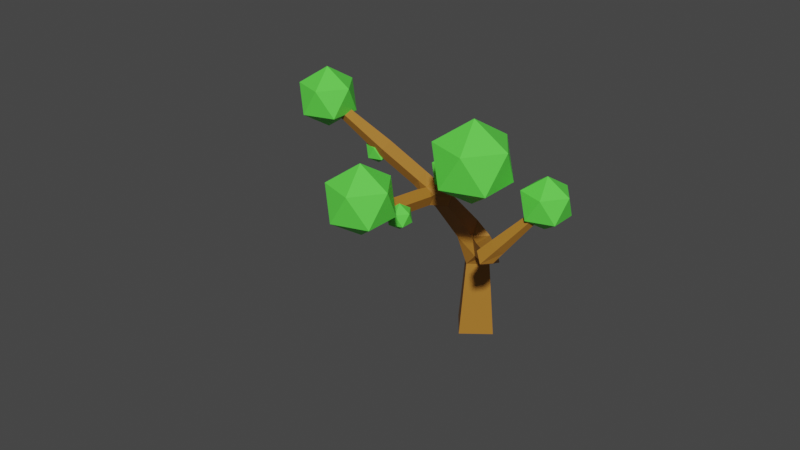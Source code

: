 # Source: Tree2.blend  (saved by Blender 3.3.6; exported with 4.5.12 LTS)
import bpy
from mathutils import Matrix  # noqa: F401  (used for matrix-valued properties, if any)

bpy.ops.wm.read_factory_settings(use_empty=True)
scene = bpy.context.scene
scene.name = 'Scene'

# ---- collections
col_collection = bpy.data.collections.new('Collection'); scene.collection.children.link(col_collection)

# ---- materials (node trees are filled in below, after node groups)
mat_material = bpy.data.materials.new('Material')
mat_material.alpha_threshold = 0.0
mat_material.use_transparent_shadow = False
mat_material.roughness = 0.5
mat_material.line_color = (0.0, 0.0, 0.0, 1.0)
mat_material_001 = bpy.data.materials.new('Material.001')
mat_material_001.use_transparent_shadow = False

# ---- material node trees
mat_material.use_nodes = True; mat_material.node_tree.nodes.clear()
_N = mat_material.node_tree.nodes; _L = mat_material.node_tree.links
n0 = _N.new('ShaderNodeOutputMaterial'); n0.name = 'Material Output'; n0.location = (300, 300)
n1 = _N.new('ShaderNodeBsdfPrincipled'); n1.name = 'Principled BSDF'; n1.location = (10, 300)
n1.distribution = 'GGX'
n1.subsurface_method = 'RANDOM_WALK_SKIN'
n1.inputs[0].default_value = (0.3988, 0.1701, 0.02157, 1.0)
n1.inputs[3].default_value = 1.45
n1.inputs[27].default_value = (0.0, 0.0, 0.0, 1.0)
n1.inputs[28].default_value = 1.0
_L.new(n1.outputs[0], n0.inputs[0])
n0.is_active_output = True
mat_material_001.use_nodes = True; mat_material_001.node_tree.nodes.clear()
_N = mat_material_001.node_tree.nodes; _L = mat_material_001.node_tree.links
n0 = _N.new('ShaderNodeBsdfPrincipled'); n0.name = 'Principled BSDF'; n0.location = (10, 300)
n0.distribution = 'GGX'
n0.subsurface_method = 'RANDOM_WALK_SKIN'
n0.inputs[0].default_value = (0.1149, 0.8, 0.06959, 1.0)
n0.inputs[3].default_value = 1.45
n0.inputs[27].default_value = (0.0, 0.0, 0.0, 1.0)
n0.inputs[28].default_value = 1.0
n1 = _N.new('ShaderNodeOutputMaterial'); n1.name = 'Material Output'; n1.location = (300, 300)
_L.new(n0.outputs[0], n1.inputs[0])
n1.is_active_output = True

# ---- world
world_world = bpy.data.worlds.new('World'); scene.world = world_world
world_world.use_nodes = True; world_world.node_tree.nodes.clear()
_N = world_world.node_tree.nodes; _L = world_world.node_tree.links
n0 = _N.new('ShaderNodeOutputWorld'); n0.name = 'World Output'; n0.location = (300, 300)
n1 = _N.new('ShaderNodeBackground'); n1.name = 'Background'; n1.location = (10, 300)
n1.inputs[0].default_value = (0.05088, 0.05088, 0.05088, 1.0)
_L.new(n1.outputs[0], n0.inputs[0])
n0.is_active_output = True
world_world.color = (0.05088, 0.05088, 0.05088)
world_world.use_sun_shadow = False
world_world.sun_shadow_jitter_overblur = 0.0

# ---- meshes
me_cube = bpy.data.meshes.new('Cube')
me_cube.from_pydata([(-0.5192, 0.06969, -0.2031), (0.1469, 0.5028, -0.2031), (0.5192, -0.06969, 0.2031), (-0.1469, -0.5028, 0.2031), (-2.982, 0.5165, 3.988), (-2.97, 0.8095, 3.981), (-2.872, 0.8123, 4.257), (-2.884, 0.5194, 4.265), (-1.881, -1.671, 5.372), (-2.023, -1.657, 5.403), (-1.996, -1.528, 5.466), (-1.854, -1.541, 5.435), (-2.031, -1.087, 4.079), (-2.317, -1.031, 4.105), (-2.261, -0.8362, 4.317), (-1.974, -0.8922, 4.291), (-0.3293, 0.4467, 5.954), (-0.3, 0.3299, 5.871), (-0.4431, 0.301, 5.861), (-0.4723, 0.4178, 5.944), (-0.3966, 1.471, 4.585), (-0.3131, 1.202, 4.505), (-0.5645, 1.093, 4.61), (-0.648, 1.363, 4.69), (-4.501, 0.7531, 4.402), (-4.483, 0.9276, 4.395), (-4.443, 0.9309, 4.566), (-4.461, 0.7563, 4.573), (0.3051, 0.285, 2.851), (0.08753, 0.09025, 2.823), (-0.0806, 0.2527, 3.0), (0.137, 0.4474, 3.028), (0.5521, -0.489, 4.177), (0.3672, -0.6984, 4.266), (0.164, -0.4947, 4.323), (0.3489, -0.2853, 4.233), (1.058, 0.4543, 5.178), (0.9969, 0.3798, 5.288), (0.8781, 0.4647, 5.28), (0.939, 0.5391, 5.17), (0.6592, -0.2797, 4.387), (0.5513, -0.4116, 4.583), (0.3408, -0.2613, 4.568), (0.4486, -0.1294, 4.372), (0.7415, -0.1282, 4.551), (0.6433, -0.2481, 4.728), (0.4517, -0.1114, 4.715), (0.5499, 0.008605, 4.537), (0.8136, 0.004677, 4.694), (0.724, -0.1049, 4.856), (0.549, 0.02, 4.844), (0.6386, 0.1296, 4.681), (0.8799, 0.1266, 4.825), (0.798, 0.02658, 4.973), (0.6382, 0.1406, 4.962), (0.7201, 0.2407, 4.814), (0.942, 0.2411, 4.948), (0.8675, 0.15, 5.083), (0.722, 0.2538, 5.073), (0.7966, 0.3449, 4.938), (1.001, 0.3499, 5.066), (0.9336, 0.2673, 5.188), (0.8017, 0.3615, 5.179), (0.8693, 0.444, 5.056), (0.3566, 0.1375, 3.106), (0.1295, -0.03849, 3.047), (-0.05016, 0.1466, 3.186), (0.1769, 0.3226, 3.245), (0.3976, 0.01073, 3.326), (0.1705, -0.1653, 3.267), (-0.009196, 0.0198, 3.407), (0.2179, 0.1958, 3.466), (0.4385, -0.116, 3.547), (0.2114, -0.292, 3.488), (0.03177, -0.107, 3.628), (0.2589, 0.06902, 3.687), (0.4795, -0.2428, 3.768), (0.2524, -0.4188, 3.709), (0.07274, -0.2338, 3.849), (0.2998, -0.05776, 3.907), (0.5205, -0.3696, 3.989), (0.2934, -0.5456, 3.93), (0.1137, -0.3605, 4.069), (0.3408, -0.1845, 4.128), (-0.1502, 0.7945, 2.111), (-0.428, 0.4998, 2.111), (-0.6466, 0.718, 2.432), (-0.355, 0.9875, 2.402), (0.007859, 0.6177, 2.367), (-0.2422, 0.3524, 2.367), (-0.4266, 0.5262, 2.629), (-0.1765, 0.7915, 2.629), (0.1517, 0.4569, 2.6), (-0.0732, 0.2184, 2.6), (-0.239, 0.3746, 2.836), (-0.01408, 0.6132, 2.836), (-3.298, 0.566, 4.074), (-3.27, 0.8328, 4.062), (-3.208, 0.8378, 4.324), (-3.236, 0.571, 4.335), (-3.536, 0.6031, 4.139), (-3.51, 0.8516, 4.128), (-3.453, 0.8562, 4.372), (-3.479, 0.6077, 4.382), (-3.751, 0.6364, 4.198), (-3.727, 0.8685, 4.187), (-3.673, 0.8728, 4.415), (-3.697, 0.6408, 4.425), (-3.951, 0.6676, 4.252), (-3.929, 0.8843, 4.243), (-3.878, 0.8883, 4.455), (-3.901, 0.6716, 4.464), (-4.142, 0.6972, 4.304), (-4.12, 0.8993, 4.295), (-4.074, 0.9031, 4.493), (-4.095, 0.7009, 4.502), (-4.325, 0.7256, 4.354), (-4.305, 0.9137, 4.346), (-4.261, 0.9172, 4.53), (-4.281, 0.7291, 4.538), (-1.847, 0.492, 3.445), (-1.876, 0.8304, 3.449), (-1.748, 0.8327, 3.712), (-1.765, 0.5466, 3.712), (-2.094, 0.533, 3.557), (-2.1, 0.8263, 3.557), (-1.972, 0.8286, 3.821), (-1.966, 0.5354, 3.821), (-2.318, 0.5289, 3.665), (-2.323, 0.8222, 3.665), (-2.195, 0.8245, 3.929), (-2.19, 0.5313, 3.929), (-2.541, 0.5248, 3.774), (-2.547, 0.8181, 3.774), (-2.419, 0.8204, 4.038), (-2.413, 0.5272, 4.038), (-2.765, 0.5207, 3.882), (-2.77, 0.814, 3.882), (-2.642, 0.8163, 4.146), (-2.637, 0.5231, 4.146), (-1.995, -1.237, 4.399), (-2.247, -1.212, 4.454), (-2.2, -0.983, 4.566), (-1.948, -1.008, 4.51), (-1.971, -1.326, 4.6), (-2.201, -1.304, 4.65), (-2.158, -1.096, 4.752), (-1.929, -1.118, 4.701), (-1.951, -1.405, 4.776), (-2.16, -1.384, 4.822), (-2.121, -1.194, 4.915), (-1.912, -1.214, 4.869), (-1.932, -1.477, 4.938), (-2.123, -1.458, 4.98), (-2.087, -1.285, 5.064), (-1.896, -1.303, 5.022), (-1.914, -1.545, 5.089), (-2.088, -1.528, 5.128), (-2.055, -1.369, 5.205), (-1.881, -1.386, 5.167), (-1.897, -1.609, 5.234), (-2.055, -1.594, 5.269), (-2.025, -1.45, 5.338), (-1.867, -1.466, 5.304), (-1.545, 0.3528, 3.44), (-1.509, 0.4596, 3.711), (-1.625, 0.117, 3.544), (-1.903, 0.2111, 3.544), (-1.867, 0.3179, 3.815), (-1.589, 0.2238, 3.815), (-1.705, -0.1188, 3.648), (-1.983, -0.02464, 3.648), (-1.947, 0.08216, 3.919), (-1.669, -0.01201, 3.919), (-1.785, -0.3546, 3.751), (-2.063, -0.2604, 3.751), (-2.027, -0.1536, 4.022), (-1.749, -0.2478, 4.022), (-1.865, -0.5904, 3.855), (-2.143, -0.4962, 3.855), (-2.107, -0.3894, 4.126), (-1.829, -0.4836, 4.126), (-1.945, -0.8261, 3.959), (-2.223, -0.732, 3.959), (-2.187, -0.6252, 4.23), (-1.909, -0.7193, 4.23), (-0.3586, 1.222, 4.957), (-0.3062, 1.012, 4.808), (-0.5627, 0.9603, 4.79), (-0.6152, 1.17, 4.939), (-0.3533, 1.081, 5.138), (-0.305, 0.8883, 5.001), (-0.541, 0.8406, 4.985), (-0.5892, 1.033, 5.122), (-0.3486, 0.9576, 5.296), (-0.3041, 0.7797, 5.17), (-0.522, 0.7357, 5.155), (-0.5665, 0.9136, 5.282), (-0.3443, 0.8443, 5.442), (-0.3032, 0.68, 5.325), (-0.5045, 0.6393, 5.312), (-0.5456, 0.8037, 5.428), (-0.3403, 0.7381, 5.579), (-0.3023, 0.5864, 5.471), (-0.4881, 0.5489, 5.458), (-0.526, 0.7006, 5.566), (-0.3365, 0.637, 5.709), (-0.3015, 0.4975, 5.61), (-0.4725, 0.463, 5.598), (-0.5074, 0.6025, 5.697), (-0.3328, 0.5402, 5.834), (-0.3008, 0.4122, 5.743), (-0.4575, 0.3806, 5.732), (-0.4895, 0.5085, 5.823), (-1.385, 0.9634, 3.551), (-1.246, 0.7049, 3.551), (-1.419, 0.6124, 3.769), (-1.557, 0.8708, 3.769), (-1.201, 1.062, 3.738), (-1.062, 0.8038, 3.738), (-1.235, 0.7112, 3.956), (-1.373, 0.9697, 3.956), (-1.016, 1.161, 3.926), (-0.8777, 0.9027, 3.926), (-1.05, 0.8101, 4.144), (-1.189, 1.069, 4.144), (-0.8321, 1.26, 4.113), (-0.6934, 1.002, 4.113), (-0.866, 0.9089, 4.332), (-1.005, 1.167, 4.332), (-0.6478, 1.359, 4.301), (-0.5092, 1.1, 4.301), (-0.6818, 1.008, 4.519), (-0.8204, 1.266, 4.519), (-0.9934, 0.6462, 2.237), (-1.109, 1.043, 2.237), (-0.7762, 1.14, 2.463), (-1.18, 0.6093, 2.559), (-1.287, 0.9743, 2.559), (-0.9807, 1.063, 2.767), (-0.8743, 0.6984, 2.767), (-1.35, 0.5757, 2.853), (-1.448, 0.9113, 2.853), (-1.167, 0.9932, 3.043), (-1.069, 0.6576, 3.043), (-1.51, 0.5441, 3.128), (-1.6, 0.8521, 3.128), (-1.342, 0.9273, 3.303), (-1.252, 0.6193, 3.303), (-0.6564, 0.3844, 0.4767), (-0.08501, 0.7559, 0.4767), (0.2343, 0.2648, 0.8252), (-0.3371, -0.1067, 0.8252), (-0.7561, 0.6131, 0.9708), (-0.2536, 0.9398, 0.9708), (0.02728, 0.5079, 1.277), (-0.4753, 0.1811, 1.277), (-0.8453, 0.8176, 1.413), (-0.4043, 1.104, 1.413), (-0.1579, 0.7253, 1.682), (-0.5989, 0.4386, 1.682), (-4.349, 0.5386, 4.002), (-4.037, 0.3751, 4.632), (-4.721, 0.1799, 4.507), (-5.039, 0.7091, 4.133), (-4.551, 1.231, 4.027), (-3.932, 1.025, 4.335), (-4.533, 0.4446, 5.152), (-5.152, 0.651, 4.843), (-5.048, 1.301, 4.546), (-4.364, 1.496, 4.672), (-4.046, 0.9669, 5.046), (-4.735, 1.137, 5.177), (-0.2096, -0.1778, 5.335), (0.1972, -0.3907, 6.156), (-0.6932, -0.6449, 5.993), (-1.107, 0.04418, 5.505), (-0.4729, 0.7242, 5.367), (0.3333, 0.4555, 5.769), (-0.4491, -0.3002, 6.833), (-1.255, -0.03146, 6.431), (-1.119, 0.8147, 6.044), (-0.2289, 1.069, 6.207), (0.1853, 0.3798, 6.695), (-0.7125, 0.6018, 6.864), (1.138, 0.427, 4.797), (1.401, 0.2896, 5.326), (0.8263, 0.1257, 5.221), (0.5591, 0.5702, 4.906), (0.9684, 1.009, 4.817), (1.489, 0.8355, 5.077), (0.9837, 0.348, 5.763), (0.4636, 0.5214, 5.503), (0.5514, 1.067, 5.254), (1.126, 1.231, 5.359), (1.393, 0.7867, 5.674), (0.8139, 0.93, 5.783), (-1.693, -1.838, 5.059), (-1.345, -2.02, 5.762), (-2.108, -2.238, 5.622), (-2.462, -1.647, 5.204), (-1.919, -1.065, 5.086), (-1.228, -1.295, 5.43), (-1.899, -1.942, 6.342), (-2.589, -1.712, 5.997), (-2.473, -0.9873, 5.666), (-1.71, -0.7695, 5.806), (-1.355, -1.36, 6.223), (-2.124, -1.17, 6.369), (-1.268, 0.7065, 3.808), (-1.068, 0.602, 4.211), (-1.505, 0.4771, 4.131), (-1.709, 0.8156, 3.891), (-1.397, 1.15, 3.824), (-1.001, 1.018, 4.021), (-1.386, 0.6464, 4.543), (-1.782, 0.7784, 4.346), (-1.715, 1.194, 4.156), (-1.277, 1.319, 4.236), (-1.074, 0.9804, 4.476), (-1.515, 1.089, 4.559), (-3.031, 0.5533, 3.63), (-2.895, 0.4822, 3.904), (-3.192, 0.3973, 3.849), (-3.331, 0.6274, 3.686), (-3.119, 0.8544, 3.64), (-2.85, 0.7647, 3.774), (-3.111, 0.5124, 4.13), (-3.38, 0.6021, 3.995), (-3.335, 0.8846, 3.866), (-3.037, 0.9695, 3.921), (-2.899, 0.7394, 4.083), (-3.199, 0.8136, 4.14), (-1.629, -0.6647, 3.752), (-1.494, -0.7358, 4.026), (-1.791, -0.8207, 3.971), (-1.929, -0.5906, 3.809), (-1.717, -0.3635, 3.762), (-1.448, -0.4533, 3.897), (-1.709, -0.7056, 4.252), (-1.979, -0.6159, 4.118), (-1.933, -0.3333, 3.988), (-1.636, -0.2485, 4.043), (-1.497, -0.4785, 4.206), (-1.797, -0.4044, 4.262)], [], [(58, 59, 55, 54), (57, 58, 54, 53), (56, 57, 53, 52), (55, 52, 48, 51), (54, 55, 51, 50), (122, 217, 214), (53, 54, 50, 49), (247, 246, 214), (52, 53, 49, 48), (51, 48, 44, 47), (50, 51, 47, 46), (49, 50, 46, 45), (48, 49, 45, 44), (47, 44, 40, 43), (46, 47, 43, 42), (121, 122, 214, 246), (260, 259, 84, 85), (45, 46, 42, 41), (44, 45, 41, 40), (43, 40, 32, 35), (42, 43, 35, 34), (259, 258, 84), (41, 42, 34, 33), (40, 41, 33, 32), (234, 260, 85, 86), (235, 257, 260, 234), (39, 38, 37, 36), (27, 26, 25, 24), (19, 18, 17, 16), (236, 86, 87), (236, 87, 84, 258), (11, 10, 9, 8), (235, 236, 258, 257), (0, 1, 2, 3), (120, 121, 246, 245), (164, 248, 215, 165), (123, 216, 217, 122), (247, 214, 215, 248), (120, 245, 248, 164), (123, 165, 215, 216), (59, 56, 52, 55), (60, 61, 57, 56), (61, 62, 58, 57), (62, 63, 59, 58), (63, 60, 56, 59), (36, 37, 61, 60), (37, 38, 62, 61), (38, 39, 63, 62), (39, 36, 60, 63), (64, 65, 29, 28), (65, 66, 30, 29), (66, 67, 31, 30), (67, 64, 28, 31), (68, 69, 65, 64), (69, 70, 66, 65), (70, 71, 67, 66), (71, 68, 64, 67), (72, 73, 69, 68), (73, 74, 70, 69), (74, 75, 71, 70), (75, 72, 68, 71), (76, 77, 73, 72), (77, 78, 74, 73), (78, 79, 75, 74), (79, 76, 72, 75), (80, 81, 77, 76), (81, 82, 78, 77), (82, 83, 79, 78), (83, 80, 76, 79), (32, 33, 81, 80), (33, 34, 82, 81), (34, 35, 83, 82), (35, 32, 80, 83), (88, 89, 85, 84), (89, 90, 86, 85), (90, 91, 87, 86), (91, 88, 84, 87), (92, 93, 89, 88), (93, 94, 90, 89), (94, 95, 91, 90), (95, 92, 88, 91), (28, 29, 93, 92), (29, 30, 94, 93), (30, 31, 95, 94), (31, 28, 92, 95), (96, 97, 5, 4), (97, 98, 6, 5), (98, 99, 7, 6), (99, 96, 4, 7), (100, 101, 97, 96), (101, 102, 98, 97), (102, 103, 99, 98), (103, 100, 96, 99), (104, 105, 101, 100), (105, 106, 102, 101), (106, 107, 103, 102), (107, 104, 100, 103), (108, 109, 105, 104), (109, 110, 106, 105), (110, 111, 107, 106), (111, 108, 104, 107), (112, 113, 109, 108), (113, 114, 110, 109), (114, 115, 111, 110), (115, 112, 108, 111), (116, 117, 113, 112), (117, 118, 114, 113), (118, 119, 115, 114), (119, 116, 112, 115), (24, 25, 117, 116), (25, 26, 118, 117), (26, 27, 119, 118), (27, 24, 116, 119), (124, 125, 121, 120), (125, 126, 122, 121), (126, 127, 123, 122), (127, 124, 120, 123), (128, 129, 125, 124), (129, 130, 126, 125), (130, 131, 127, 126), (131, 128, 124, 127), (132, 133, 129, 128), (133, 134, 130, 129), (134, 135, 131, 130), (135, 132, 128, 131), (136, 137, 133, 132), (137, 138, 134, 133), (138, 139, 135, 134), (139, 136, 132, 135), (4, 5, 137, 136), (5, 6, 138, 137), (6, 7, 139, 138), (7, 4, 136, 139), (140, 141, 13, 12), (141, 142, 14, 13), (142, 143, 15, 14), (143, 140, 12, 15), (144, 145, 141, 140), (145, 146, 142, 141), (146, 147, 143, 142), (147, 144, 140, 143), (148, 149, 145, 144), (149, 150, 146, 145), (150, 151, 147, 146), (151, 148, 144, 147), (152, 153, 149, 148), (153, 154, 150, 149), (154, 155, 151, 150), (155, 152, 148, 151), (156, 157, 153, 152), (157, 158, 154, 153), (158, 159, 155, 154), (159, 156, 152, 155), (160, 161, 157, 156), (161, 162, 158, 157), (162, 163, 159, 158), (163, 160, 156, 159), (8, 9, 161, 160), (9, 10, 162, 161), (10, 11, 163, 162), (11, 8, 160, 163), (166, 167, 120, 164), (167, 168, 123, 120), (168, 169, 165, 123), (169, 166, 164, 165), (170, 171, 167, 166), (171, 172, 168, 167), (172, 173, 169, 168), (173, 170, 166, 169), (174, 175, 171, 170), (175, 176, 172, 171), (176, 177, 173, 172), (177, 174, 170, 173), (178, 179, 175, 174), (179, 180, 176, 175), (180, 181, 177, 176), (181, 178, 174, 177), (182, 183, 179, 178), (183, 184, 180, 179), (184, 185, 181, 180), (185, 182, 178, 181), (12, 13, 183, 182), (13, 14, 184, 183), (14, 15, 185, 184), (15, 12, 182, 185), (186, 187, 21, 20), (187, 188, 22, 21), (188, 189, 23, 22), (189, 186, 20, 23), (190, 191, 187, 186), (191, 192, 188, 187), (192, 193, 189, 188), (193, 190, 186, 189), (194, 195, 191, 190), (195, 196, 192, 191), (196, 197, 193, 192), (197, 194, 190, 193), (198, 199, 195, 194), (199, 200, 196, 195), (200, 201, 197, 196), (201, 198, 194, 197), (202, 203, 199, 198), (203, 204, 200, 199), (204, 205, 201, 200), (205, 202, 198, 201), (206, 207, 203, 202), (207, 208, 204, 203), (208, 209, 205, 204), (209, 206, 202, 205), (210, 211, 207, 206), (211, 212, 208, 207), (212, 213, 209, 208), (213, 210, 206, 209), (16, 17, 211, 210), (17, 18, 212, 211), (18, 19, 213, 212), (19, 16, 210, 213), (218, 219, 215, 214), (219, 220, 216, 215), (220, 221, 217, 216), (221, 218, 214, 217), (222, 223, 219, 218), (223, 224, 220, 219), (224, 225, 221, 220), (225, 222, 218, 221), (226, 227, 223, 222), (227, 228, 224, 223), (228, 229, 225, 224), (229, 226, 222, 225), (230, 231, 227, 226), (231, 232, 228, 227), (232, 233, 229, 228), (233, 230, 226, 229), (20, 21, 231, 230), (21, 22, 232, 231), (22, 23, 233, 232), (23, 20, 230, 233), (237, 238, 235, 234), (238, 239, 236, 235), (239, 240, 86, 236), (240, 237, 234, 86), (241, 242, 238, 237), (242, 243, 239, 238), (243, 244, 240, 239), (244, 241, 237, 240), (245, 246, 242, 241), (246, 247, 243, 242), (247, 248, 244, 243), (248, 245, 241, 244), (249, 250, 1, 0), (250, 251, 2, 1), (251, 252, 3, 2), (252, 249, 0, 3), (253, 254, 250, 249), (254, 255, 251, 250), (255, 256, 252, 251), (256, 253, 249, 252), (257, 258, 254, 253), (258, 259, 255, 254), (259, 260, 256, 255), (260, 257, 253, 256), (261, 262, 263), (262, 261, 266), (261, 263, 264), (261, 264, 265), (261, 265, 266), (262, 266, 271), (263, 262, 267), (264, 263, 268), (265, 264, 269), (266, 265, 270), (262, 271, 267), (263, 267, 268), (264, 268, 269), (265, 269, 270), (266, 270, 271), (267, 271, 272), (268, 267, 272), (269, 268, 272), (270, 269, 272), (271, 270, 272), (273, 274, 275), (274, 273, 278), (273, 275, 276), (273, 276, 277), (273, 277, 278), (274, 278, 283), (275, 274, 279), (276, 275, 280), (277, 276, 281), (278, 277, 282), (274, 283, 279), (275, 279, 280), (276, 280, 281), (277, 281, 282), (278, 282, 283), (279, 283, 284), (280, 279, 284), (281, 280, 284), (282, 281, 284), (283, 282, 284), (285, 286, 287), (286, 285, 290), (285, 287, 288), (285, 288, 289), (285, 289, 290), (286, 290, 295), (287, 286, 291), (288, 287, 292), (289, 288, 293), (290, 289, 294), (286, 295, 291), (287, 291, 292), (288, 292, 293), (289, 293, 294), (290, 294, 295), (291, 295, 296), (292, 291, 296), (293, 292, 296), (294, 293, 296), (295, 294, 296), (297, 298, 299), (298, 297, 302), (297, 299, 300), (297, 300, 301), (297, 301, 302), (298, 302, 307), (299, 298, 303), (300, 299, 304), (301, 300, 305), (302, 301, 306), (298, 307, 303), (299, 303, 304), (300, 304, 305), (301, 305, 306), (302, 306, 307), (303, 307, 308), (304, 303, 308), (305, 304, 308), (306, 305, 308), (307, 306, 308), (309, 310, 311), (310, 309, 314), (309, 311, 312), (309, 312, 313), (309, 313, 314), (310, 314, 319), (311, 310, 315), (312, 311, 316), (313, 312, 317), (314, 313, 318), (310, 319, 315), (311, 315, 316), (312, 316, 317), (313, 317, 318), (314, 318, 319), (315, 319, 320), (316, 315, 320), (317, 316, 320), (318, 317, 320), (319, 318, 320), (321, 322, 323), (322, 321, 326), (321, 323, 324), (321, 324, 325), (321, 325, 326), (322, 326, 331), (323, 322, 327), (324, 323, 328), (325, 324, 329), (326, 325, 330), (322, 331, 327), (323, 327, 328), (324, 328, 329), (325, 329, 330), (326, 330, 331), (327, 331, 332), (328, 327, 332), (329, 328, 332), (330, 329, 332), (331, 330, 332), (333, 334, 335), (334, 333, 338), (333, 335, 336), (333, 336, 337), (333, 337, 338), (334, 338, 343), (335, 334, 339), (336, 335, 340), (337, 336, 341), (338, 337, 342), (334, 343, 339), (335, 339, 340), (336, 340, 341), (337, 341, 342), (338, 342, 343), (339, 343, 344), (340, 339, 344), (341, 340, 344), (342, 341, 344), (343, 342, 344)])
me_cube.polygons.foreach_set('material_index', [0, 0, 0, 0, 0, 0, 0, 0, 0, 0, 0, 0, 0, 0, 0, 0, 0, 0, 0, 0, 0, 0, 0, 0, 0, 0, 0, 0, 0, 0, 0, 0, 0, 0, 0, 0, 0, 0, 0, 0, 0, 0, 0, 0, 0, 0, 0, 0, 0, 0, 0, 0, 0, 0, 0, 0, 0, 0, 0, 0, 0, 0, 0, 0, 0, 0, 0, 0, 0, 0, 0, 0, 0, 0, 0, 0, 0, 0, 0, 0, 0, 0, 0, 0, 0, 0, 0, 0, 0, 0, 0, 0, 0, 0, 0, 0, 0, 0, 0, 0, 0, 0, 0, 0, 0, 0, 0, 0, 0, 0, 0, 0, 0, 0, 0, 0, 0, 0, 0, 0, 0, 0, 0, 0, 0, 0, 0, 0, 0, 0, 0, 0, 0, 0, 0, 0, 0, 0, 0, 0, 0, 0, 0, 0, 0, 0, 0, 0, 0, 0, 0, 0, 0, 0, 0, 0, 0, 0, 0, 0, 0, 0, 0, 0, 0, 0, 0, 0, 0, 0, 0, 0, 0, 0, 0, 0, 0, 0, 0, 0, 0, 0, 0, 0, 0, 0, 0, 0, 0, 0, 0, 0, 0, 0, 0, 0, 0, 0, 0, 0, 0, 0, 0, 0, 0, 0, 0, 0, 0, 0, 0, 0, 0, 0, 0, 0, 0, 0, 0, 0, 0, 0, 0, 0, 0, 0, 0, 0, 0, 0, 0, 0, 0, 0, 0, 0, 0, 0, 0, 0, 0, 0, 0, 0, 0, 0, 0, 0, 0, 0, 0, 0, 0, 0, 0, 0, 0, 0, 0, 0, 0, 1, 1, 1, 1, 1, 1, 1, 1, 1, 1, 1, 1, 1, 1, 1, 1, 1, 1, 1, 1, 1, 1, 1, 1, 1, 1, 1, 1, 1, 1, 1, 1, 1, 1, 1, 1, 1, 1, 1, 1, 1, 1, 1, 1, 1, 1, 1, 1, 1, 1, 1, 1, 1, 1, 1, 1, 1, 1, 1, 1, 1, 1, 1, 1, 1, 1, 1, 1, 1, 1, 1, 1, 1, 1, 1, 1, 1, 1, 1, 1, 1, 1, 1, 1, 1, 1, 1, 1, 1, 1, 1, 1, 1, 1, 1, 1, 1, 1, 1, 1, 1, 1, 1, 1, 1, 1, 1, 1, 1, 1, 1, 1, 1, 1, 1, 1, 1, 1, 1, 1, 1, 1, 1, 1, 1, 1, 1, 1, 1, 1, 1, 1, 1, 1, 1, 1, 1, 1, 1, 1])
_uv = me_cube.uv_layers.new(name='UVMap')
_uv.uv.foreach_set('vector', [0.0, 0.0, 0.0, 0.0, 0.0, 0.0, 0.0, 0.0, 0.0, 0.0, 0.0, 0.0, 0.0, 0.0, 0.0, 0.0, 0.0, 0.0, 0.0, 0.0, 0.0, 0.0, 0.0, 0.0, 0.0, 0.0, 0.0, 0.0, 0.0, 0.0, 0.0, 0.0, 0.0, 0.0, 0.0, 0.0, 0.0, 0.0, 0.0, 0.0, 0.0, 0.0, 0.0, 0.0, 0.0, 0.0, 0.0, 0.0, 0.0, 0.0, 0.0, 0.0, 0.0, 0.0, 0.0, 0.0, 0.0, 0.0, 0.0, 0.0, 0.0, 0.0, 0.0, 0.0, 0.0, 0.0, 0.0, 0.0, 0.0, 0.0, 0.0, 0.0, 0.0, 0.0, 0.0, 0.0, 0.0, 0.0, 0.0, 0.0, 0.0, 0.0, 0.0, 0.0, 0.0, 0.0, 0.0, 0.0, 0.0, 0.0, 0.0, 0.0, 0.0, 0.0, 0.0, 0.0, 0.0, 0.0, 0.0, 0.0, 0.0, 0.0, 0.0, 0.0, 0.0, 0.0, 0.0, 0.0, 0.0, 0.0, 0.0, 0.0, 0.0, 0.0, 0.0, 0.0, 0.0, 0.0, 0.0, 0.0, 0.0, 0.0, 0.0, 0.0, 0.0, 0.0, 0.0, 0.0, 0.0, 0.0, 0.0, 0.0, 0.0, 0.0, 0.0, 0.0, 0.0, 0.0, 0.0, 0.0, 0.0, 0.0, 0.0, 0.0, 0.0, 0.0, 0.0, 0.0, 0.0, 0.0, 0.0, 0.0, 0.0, 0.0, 0.0, 0.0, 0.0, 0.0, 0.0, 0.0, 0.0, 0.0, 0.0, 0.0, 0.0, 0.0, 0.0, 0.0, 0.0, 0.0, 0.0, 0.0, 0.0, 0.0, 0.0, 0.0, 0.0, 0.0, 0.0, 0.0, 0.0, 0.0, 0.0, 0.0, 0.0, 0.0, 0.0, 0.0, 0.0, 0.0, 0.0, 0.0, 0.0, 0.0, 0.0, 0.0, 0.0, 0.0, 0.0, 0.0, 0.0, 0.0, 0.0, 0.0, 0.0, 0.0, 0.0, 0.0, 0.0, 0.0, 0.0, 0.0, 0.0, 0.0, 0.0, 0.0, 0.0, 0.0, 0.0, 0.0, 0.0, 0.0, 0.0, 0.0, 0.0, 0.0, 0.0, 0.0, 0.0, 0.0, 0.0, 0.0, 0.0, 0.0, 0.0, 0.0, 0.0, 0.0, 0.0, 0.0, 0.0, 0.0, 0.0, 0.0, 0.0, 0.0, 0.0, 0.0, 0.0, 0.0, 0.0, 0.0, 0.0, 0.0, 0.0, 0.0, 0.0, 0.0, 0.0, 0.0, 0.0, 0.0, 0.0, 0.0, 0.0, 0.0, 0.0, 0.0, 0.0, 0.0, 0.0, 0.0, 0.0, 0.0, 0.0, 0.0, 0.0, 0.0, 0.0, 0.0, 0.0, 0.0, 0.0, 0.0, 0.0, 0.0, 0.0, 0.0, 0.0, 0.0, 0.0, 0.0, 0.0, 0.0, 0.0, 0.0, 0.0, 0.0, 0.0, 0.0, 0.0, 0.0, 0.0, 0.0, 0.0, 0.0, 0.0, 0.0, 0.0, 0.0, 0.0, 0.0, 0.0, 0.0, 0.0, 0.0, 0.0, 0.0, 0.0, 0.0, 0.0, 0.0, 0.0, 0.0, 0.0, 0.0, 0.0, 0.0, 0.0, 0.0, 0.0, 0.0, 0.0, 0.0, 0.0, 0.0, 0.0, 0.0, 0.0, 0.0, 0.0, 0.0, 0.0, 0.0, 0.0, 0.0, 0.0, 0.0, 0.0, 0.0, 0.0, 0.0, 0.0, 0.0, 0.0, 0.0, 0.0, 0.0, 0.0, 0.0, 0.0, 0.0, 0.0, 0.0, 0.0, 0.0, 0.0, 0.0, 0.0, 0.0, 0.0, 0.0, 0.0, 0.0, 0.0, 0.0, 0.0, 0.0, 0.0, 0.0, 0.0, 0.0, 0.0, 0.0, 0.0, 0.0, 0.0, 0.0, 0.0, 0.0, 0.0, 0.0, 0.0, 0.0, 0.0, 0.0, 0.0, 0.0, 0.0, 0.0, 0.0, 0.0, 0.0, 0.0, 0.0, 0.0, 0.0, 0.0, 0.0, 0.0, 0.0, 0.0, 0.0, 0.0, 0.0, 0.0, 0.0, 0.0, 0.0, 0.0, 0.0, 0.0, 0.0, 0.0, 0.0, 0.0, 0.0, 0.0, 0.0, 0.0, 0.0, 0.0, 0.0, 0.0, 0.0, 0.0, 0.0, 0.0, 0.0, 0.0, 0.0, 0.0, 0.0, 0.0, 0.0, 0.0, 0.0, 0.0, 0.0, 0.0, 0.0, 0.0, 0.0, 0.0, 0.0, 0.0, 0.0, 0.0, 0.0, 0.0, 0.0, 0.0, 0.0, 0.0, 0.0, 0.0, 0.0, 0.0, 0.0, 0.0, 0.0, 0.0, 0.0, 0.0, 0.0, 0.0, 0.0, 0.0, 0.0, 0.0, 0.0, 0.0, 0.0, 0.0, 0.0, 0.0, 0.0, 0.0, 0.0, 0.0, 0.0, 0.0, 0.0, 0.0, 0.0, 0.0, 0.0, 0.0, 0.0, 0.0, 0.0, 0.0, 0.0, 0.0, 0.0, 0.0, 0.0, 0.0, 0.0, 0.0, 0.0, 0.0, 0.0, 0.0, 0.0, 0.0, 0.0, 0.0, 0.0, 0.0, 0.0, 0.0, 0.0, 0.0, 0.0, 0.0, 0.0, 0.0, 0.0, 0.0, 0.0, 0.0, 0.0, 0.0, 0.0, 0.0, 0.0, 0.0, 0.0, 0.0, 0.0, 0.0, 0.0, 0.0, 0.0, 0.0, 0.0, 0.0, 0.0, 0.0, 0.0, 0.0, 0.0, 0.0, 0.0, 0.0, 0.0, 0.0, 0.0, 0.0, 0.0, 0.0, 0.0, 0.0, 0.0, 0.0, 0.0, 0.0, 0.0, 0.0, 0.0, 0.0, 0.0, 0.0, 0.0, 0.0, 0.0, 0.0, 0.0, 0.0, 0.0, 0.0, 0.0, 0.0, 0.0, 0.0, 0.0, 0.0, 0.0, 0.0, 0.0, 0.0, 0.0, 0.0, 0.0, 0.0, 0.0, 0.0, 0.0, 0.0, 0.0, 0.0, 0.0, 0.0, 0.0, 0.0, 0.0, 0.0, 0.0, 0.0, 0.0, 0.0, 0.0, 0.0, 0.0, 0.0, 0.0, 0.0, 0.0, 0.0, 0.0, 0.0, 0.0, 0.0, 0.0, 0.0, 0.0, 0.0, 0.0, 0.0, 0.0, 0.0, 0.0, 0.0, 0.0, 0.0, 0.0, 0.0, 0.0, 0.0, 0.0, 0.0, 0.0, 0.0, 0.0, 0.0, 0.0, 0.0, 0.0, 0.0, 0.0, 0.0, 0.0, 0.0, 0.0, 0.0, 0.0, 0.0, 0.0, 0.0, 0.0, 0.0, 0.0, 0.0, 0.0, 0.0, 0.0, 0.0, 0.0, 0.0, 0.0, 0.0, 0.0, 0.0, 0.0, 0.0, 0.0, 0.0, 0.0, 0.0, 0.0, 0.0, 0.0, 0.0, 0.0, 0.0, 0.0, 0.0, 0.0, 0.0, 0.0, 0.0, 0.0, 0.0, 0.0, 0.0, 0.0, 0.0, 0.0, 0.0, 0.0, 0.0, 0.0, 0.0, 0.0, 0.0, 0.0, 0.0, 0.0, 0.0, 0.0, 0.0, 0.0, 0.0, 0.0, 0.0, 0.0, 0.0, 0.0, 0.0, 0.0, 0.0, 0.0, 0.0, 0.0, 0.0, 0.0, 0.0, 0.0, 0.0, 0.0, 0.0, 0.0, 0.0, 0.0, 0.0, 0.0, 0.0, 0.0, 0.0, 0.0, 0.0, 0.0, 0.0, 0.0, 0.0, 0.0, 0.0, 0.0, 0.0, 0.0, 0.0, 0.0, 0.0, 0.0, 0.0, 0.0, 0.0, 0.0, 0.0, 0.0, 0.0, 0.0, 0.0, 0.0, 0.0, 0.0, 0.0, 0.0, 0.0, 0.0, 0.0, 0.0, 0.0, 0.0, 0.0, 0.0, 0.0, 0.0, 0.0, 0.0, 0.0, 0.0, 0.0, 0.0, 0.0, 0.0, 0.0, 0.0, 0.0, 0.0, 0.0, 0.0, 0.0, 0.0, 0.0, 0.0, 0.0, 0.0, 0.0, 0.0, 0.0, 0.0, 0.0, 0.0, 0.0, 0.0, 0.0, 0.0, 0.0, 0.0, 0.0, 0.0, 0.0, 0.0, 0.0, 0.0, 0.0, 0.0, 0.0, 0.0, 0.0, 0.0, 0.0, 0.0, 0.0, 0.0, 0.0, 0.0, 0.0, 0.0, 0.0, 0.0, 0.0, 0.0, 0.0, 0.0, 0.0, 0.0, 0.0, 0.0, 0.0, 0.0, 0.0, 0.0, 0.0, 0.0, 0.0, 0.0, 0.0, 0.0, 0.0, 0.0, 0.0, 0.0, 0.0, 0.0, 0.0, 0.0, 0.0, 0.0, 0.0, 0.0, 0.0, 0.0, 0.0, 0.0, 0.0, 0.0, 0.0, 0.0, 0.0, 0.0, 0.0, 0.0, 0.0, 0.0, 0.0, 0.0, 0.0, 0.0, 0.0, 0.0, 0.0, 0.0, 0.0, 0.0, 0.0, 0.0, 0.0, 0.0, 0.0, 0.0, 0.0, 0.0, 0.0, 0.0, 0.0, 0.0, 0.0, 0.0, 0.0, 0.0, 0.0, 0.0, 0.0, 0.0, 0.0, 0.0, 0.0, 0.0, 0.0, 0.0, 0.0, 0.0, 0.0, 0.0, 0.0, 0.0, 0.0, 0.0, 0.0, 0.0, 0.0, 0.0, 0.0, 0.0, 0.0, 0.0, 0.0, 0.0, 0.0, 0.0, 0.0, 0.0, 0.0, 0.0, 0.0, 0.0, 0.0, 0.0, 0.0, 0.0, 0.0, 0.0, 0.0, 0.0, 0.0, 0.0, 0.0, 0.0, 0.0, 0.0, 0.0, 0.0, 0.0, 0.0, 0.0, 0.0, 0.0, 0.0, 0.0, 0.0, 0.0, 0.0, 0.0, 0.0, 0.0, 0.0, 0.0, 0.0, 0.0, 0.0, 0.0, 0.0, 0.0, 0.0, 0.0, 0.0, 0.0, 0.0, 0.0, 0.0, 0.0, 0.0, 0.0, 0.0, 0.0, 0.0, 0.0, 0.0, 0.0, 0.0, 0.0, 0.0, 0.0, 0.0, 0.0, 0.0, 0.0, 0.0, 0.0, 0.0, 0.0, 0.0, 0.0, 0.0, 0.0, 0.0, 0.0, 0.0, 0.0, 0.0, 0.0, 0.0, 0.0, 0.0, 0.0, 0.0, 0.0, 0.0, 0.0, 0.0, 0.0, 0.0, 0.0, 0.0, 0.0, 0.0, 0.0, 0.0, 0.0, 0.0, 0.0, 0.0, 0.0, 0.0, 0.0, 0.0, 0.0, 0.0, 0.0, 0.0, 0.0, 0.0, 0.0, 0.0, 0.0, 0.0, 0.0, 0.0, 0.0, 0.0, 0.0, 0.0, 0.0, 0.0, 0.0, 0.0, 0.0, 0.0, 0.0, 0.0, 0.0, 0.0, 0.0, 0.0, 0.0, 0.0, 0.0, 0.0, 0.0, 0.0, 0.0, 0.0, 0.0, 0.0, 0.0, 0.0, 0.0, 0.0, 0.0, 0.0, 0.0, 0.0, 0.0, 0.0, 0.0, 0.0, 0.0, 0.0, 0.0, 0.0, 0.0, 0.0, 0.0, 0.0, 0.0, 0.0, 0.0, 0.0, 0.0, 0.0, 0.0, 0.0, 0.0, 0.0, 0.0, 0.0, 0.0, 0.0, 0.0, 0.0, 0.0, 0.0, 0.0, 0.0, 0.0, 0.0, 0.0, 0.0, 0.0, 0.0, 0.0, 0.0, 0.0, 0.0, 0.0, 0.0, 0.0, 0.0, 0.0, 0.0, 0.0, 0.0, 0.0, 0.0, 0.0, 0.0, 0.0, 0.0, 0.0, 0.0, 0.0, 0.0, 0.0, 0.0, 0.0, 0.0, 0.0, 0.0, 0.0, 0.0, 0.0, 0.0, 0.0, 0.0, 0.0, 0.0, 0.0, 0.0, 0.0, 0.0, 0.0, 0.0, 0.0, 0.0, 0.0, 0.0, 0.0, 0.0, 0.0, 0.0, 0.0, 0.0, 0.0, 0.0, 0.0, 0.0, 0.0, 0.0, 0.0, 0.0, 0.0, 0.0, 0.0, 0.0, 0.0, 0.0, 0.0, 0.0, 0.0, 0.0, 0.0, 0.0, 0.0, 0.0, 0.0, 0.0, 0.0, 0.0, 0.0, 0.0, 0.0, 0.0, 0.0, 0.0, 0.0, 0.0, 0.0, 0.0, 0.0, 0.0, 0.0, 0.0, 0.0, 0.0, 0.0, 0.0, 0.0, 0.0, 0.0, 0.0, 0.0, 0.0, 0.0, 0.0, 0.0, 0.0, 0.0, 0.0, 0.0, 0.0, 0.0, 0.0, 0.0, 0.0, 0.0, 0.0, 0.0, 0.0, 0.0, 0.0, 0.0, 0.0, 0.0, 0.0, 0.0, 0.0, 0.0, 0.0, 0.0, 0.0, 0.0, 0.0, 0.0, 0.0, 0.0, 0.0, 0.0, 0.0, 0.0, 0.0, 0.0, 0.0, 0.0, 0.0, 0.0, 0.0, 0.0, 0.0, 0.0, 0.0, 0.0, 0.0, 0.0, 0.0, 0.0, 0.0, 0.0, 0.0, 0.0, 0.0, 0.0, 0.0, 0.0, 0.0, 0.0, 0.0, 0.0, 0.0, 0.0, 0.0, 0.0, 0.0, 0.0, 0.0, 0.0, 0.0, 0.0, 0.0, 0.0, 0.0, 0.0, 0.0, 0.0, 0.0, 0.0, 0.0, 0.0, 0.0, 0.0, 0.0, 0.0, 0.0, 0.0, 0.0, 0.0, 0.0, 0.0, 0.0, 0.0, 0.0, 0.0, 0.0, 0.0, 0.0, 0.0, 0.0, 0.0, 0.0, 0.0, 0.0, 0.0, 0.0, 0.0, 0.0, 0.0, 0.0, 0.0, 0.0, 0.0, 0.0, 0.0, 0.0, 0.0, 0.0, 0.0, 0.0, 0.0, 0.0, 0.0, 0.0, 0.0, 0.0, 0.0, 0.0, 0.0, 0.0, 0.0, 0.0, 0.0, 0.0, 0.0, 0.0, 0.0, 0.0, 0.0, 0.0, 0.0, 0.0, 0.0, 0.0, 0.0, 0.0, 0.0, 0.0, 0.0, 0.0, 0.0, 0.0, 0.0, 0.0, 0.0, 0.0, 0.0, 0.0, 0.0, 0.0, 0.0, 0.0, 0.0, 0.0, 0.0, 0.0, 0.0, 0.0, 0.0, 0.0, 0.0, 0.0, 0.0, 0.0, 0.0, 0.0, 0.0, 0.0, 0.0, 0.0, 0.0, 0.0, 0.0, 0.0, 0.0, 0.0, 0.0, 0.0, 0.0, 0.0, 0.0, 0.0, 0.0, 0.0, 0.0, 0.0, 0.0, 0.0, 0.0, 0.0, 0.0, 0.0, 0.0, 0.0, 0.0, 0.0, 0.0, 0.0, 0.0, 0.0, 0.0, 0.0, 0.0, 0.0, 0.0, 0.0, 0.0, 0.0, 0.0, 0.0, 0.0, 0.0, 0.0, 0.0, 0.0, 0.0, 0.0, 0.0, 0.0, 0.0, 0.0, 0.0, 0.0, 0.0, 0.0, 0.0, 0.0, 0.0, 0.0, 0.0, 0.0, 0.0, 0.0, 0.0, 0.0, 0.0, 0.0, 0.0, 0.0, 0.0, 0.0, 0.0, 0.0, 0.0, 0.0, 0.0, 0.0, 0.0, 0.0, 0.0, 0.0, 0.0, 0.0, 0.0, 0.0, 0.0, 0.0, 0.0, 0.0, 0.0, 0.0, 0.0, 0.0, 0.0, 0.0, 0.0, 0.0, 0.0, 0.0, 0.0, 0.0, 0.0, 0.0, 0.0, 0.0, 0.0, 0.0, 0.0, 0.0, 0.0, 0.0, 0.0, 0.0, 0.0, 0.0, 0.0, 0.0, 0.0, 0.0, 0.0, 0.0, 0.0, 0.0, 0.0, 0.0, 0.0, 0.0, 0.0, 0.0, 0.0, 0.0, 0.0, 0.0, 0.0, 0.0, 0.0, 0.0, 0.0, 0.0, 0.0, 0.0, 0.0, 0.0, 0.0, 0.0, 0.0, 0.0, 0.0, 0.0, 0.0, 0.0, 0.0, 0.0, 0.0, 0.0, 0.0, 0.0, 0.0, 0.0, 0.0, 0.0, 0.0, 0.0, 0.0, 0.0, 0.0, 0.0, 0.0, 0.0, 0.0, 0.0, 0.0, 0.0, 0.0, 0.0, 0.0, 0.0, 0.0, 0.0, 0.0, 0.0, 0.0, 0.0, 0.0, 0.0, 0.0, 0.0, 0.0, 0.0, 0.0, 0.0, 0.0, 0.0, 0.0, 0.0, 0.0, 0.0, 0.0, 0.0, 0.0, 0.0, 0.0, 0.0, 0.0, 0.0, 0.0, 0.0, 0.0, 0.0, 0.0, 0.0, 0.0, 0.0, 0.0, 0.0, 0.0, 0.0, 0.0, 0.0, 0.0, 0.0, 0.0, 0.0, 0.0, 0.0, 0.0, 0.0, 0.0, 0.0, 0.0, 0.0, 0.0, 0.0, 0.0, 0.0, 0.0, 0.0, 0.0, 0.0, 0.0, 0.0, 0.0, 0.0, 0.0, 0.0, 0.0, 0.0, 0.0, 0.0, 0.0, 0.0, 0.0, 0.0, 0.0, 0.0, 0.0, 0.0, 0.0, 0.0, 0.0, 0.0, 0.0, 0.0, 0.0, 0.0, 0.0, 0.0, 0.0, 0.0, 0.0, 0.0, 0.0, 0.0, 0.0, 0.0, 0.0, 0.0, 0.0, 0.0, 0.0, 0.0, 0.0, 0.0, 0.0, 0.0, 0.0, 0.0, 0.0, 0.0, 0.0, 0.0, 0.0, 0.0, 0.0, 0.0, 0.0, 0.0, 0.0, 0.0, 0.0, 0.0, 0.0, 0.0, 0.0, 0.0, 0.0, 0.0, 0.0, 0.0, 0.0, 0.0, 0.0, 0.0, 0.0, 0.0, 0.0, 0.0, 0.0, 0.0, 0.0, 0.0, 0.0, 0.0, 0.0, 0.0, 0.0, 0.0, 0.0, 0.0, 0.0, 0.0, 0.0, 0.0, 0.0, 0.0, 0.0, 0.0, 0.0, 0.0, 0.0, 0.0, 0.0, 0.0, 0.0, 0.0, 0.0, 0.0, 0.0, 0.0, 0.0, 0.0, 0.0, 0.0, 0.0, 0.0, 0.0, 0.0, 0.0, 0.0, 0.0, 0.0, 0.0, 0.0, 0.0, 0.0, 0.0, 0.0, 0.0, 0.0, 0.0, 0.0, 0.0, 0.0, 0.0, 0.0, 0.0, 0.0, 0.0, 0.0, 0.0, 0.0, 0.0, 0.0, 0.0, 0.0, 0.0, 0.0, 0.0, 0.0, 0.0, 0.0, 0.0, 0.0, 0.0, 0.0, 0.0, 0.0, 0.0, 0.0, 0.0, 0.0, 0.0, 0.0, 0.0, 0.0, 0.0, 0.0, 0.0, 0.0, 0.0, 0.0, 0.0, 0.0, 0.0, 0.0, 0.0, 0.0, 0.0, 0.0, 0.0, 0.0, 0.0, 0.0, 0.0, 0.0, 0.0, 0.0, 0.0, 0.0, 0.0, 0.0, 0.0, 0.0, 0.0, 0.0, 0.0, 0.0, 0.0, 0.0, 0.0, 0.0, 0.0, 0.0, 0.0, 0.0, 0.0, 0.0, 0.0, 0.0, 0.0, 0.0, 0.0, 0.0, 0.0, 0.0, 0.0, 0.0, 0.0, 0.0, 0.0, 0.0, 0.0, 0.0, 0.0, 0.0, 0.0, 0.0, 0.0, 0.0, 0.0, 0.0, 0.0, 0.0, 0.0, 0.0, 0.0, 0.0, 0.0, 0.0, 0.0, 0.0, 0.0, 0.0, 0.0, 0.0, 0.0, 0.0, 0.0, 0.0, 0.0, 0.0, 0.0, 0.0, 0.0, 0.0, 0.0, 0.0, 0.0, 0.0, 0.0, 0.0, 0.0, 0.0, 0.0, 0.0, 0.0, 0.0, 0.0, 0.0, 0.0, 0.0, 0.0, 0.0, 0.0, 0.0, 0.0, 0.0, 0.0, 0.0, 0.0, 0.0, 0.0, 0.0, 0.0, 0.0, 0.0, 0.0, 0.0, 0.0, 0.0, 0.0, 0.0, 0.0, 0.0, 0.0, 0.0, 0.0, 0.0, 0.0, 0.0, 0.0, 0.0, 0.0, 0.0, 0.0, 0.0, 0.0, 0.0, 0.0, 0.0, 0.0, 0.0, 0.0, 0.0, 0.0, 0.0, 0.0, 0.0, 0.0, 0.0, 0.0, 0.0, 0.0, 0.0, 0.0, 0.0, 0.0, 0.0, 0.0, 0.0, 0.0, 0.0, 0.0, 0.0, 0.0, 0.0, 0.0, 0.0, 0.0, 0.0, 0.0, 0.0, 0.0, 0.0, 0.0, 0.0, 0.0, 0.0, 0.0, 0.0, 0.0, 0.0, 0.0, 0.0, 0.0, 0.0, 0.0, 0.0, 0.0, 0.0, 0.0, 0.0, 0.0, 0.0, 0.0, 0.0, 0.0, 0.0, 0.0, 0.0, 0.0, 0.0, 0.0, 0.0, 0.0, 0.0, 0.0, 0.0, 0.0, 0.0, 0.0, 0.0, 0.0, 0.0, 0.0, 0.0, 0.0, 0.0, 0.0, 0.0, 0.0, 0.0, 0.0, 0.0, 0.0, 0.0, 0.0, 0.0, 0.0, 0.0, 0.0, 0.0, 0.0, 0.0, 0.0, 0.0, 0.0, 0.0, 0.0, 0.0, 0.0, 0.0, 0.0, 0.0, 0.0, 0.0, 0.0, 0.0, 0.0, 0.0, 0.0, 0.0, 0.0, 0.0, 0.0, 0.0, 0.0, 0.0, 0.0, 0.0, 0.0, 0.1818, 0.0, 0.2727, 0.1575, 0.09091, 0.1575, 0.2727, 0.1575, 0.3636, 0.0, 0.4545, 0.1575, 0.9091, 0.0, 1.0, 0.1575, 0.8182, 0.1575, 0.7273, 0.0, 0.8182, 0.1575, 0.6364, 0.1575, 0.5455, 0.0, 0.6364, 0.1575, 0.4545, 0.1575, 0.2727, 0.1575, 0.4545, 0.1575, 0.3636, 0.3149, 0.09091, 0.1575, 0.2727, 0.1575, 0.1818, 0.3149, 0.8182, 0.1575, 1.0, 0.1575, 0.9091, 0.3149, 0.6364, 0.1575, 0.8182, 0.1575, 0.7273, 0.3149, 0.4545, 0.1575, 0.6364, 0.1575, 0.5455, 0.3149, 0.2727, 0.1575, 0.3636, 0.3149, 0.1818, 0.3149, 0.09091, 0.1575, 0.1818, 0.3149, 0.0, 0.3149, 0.8182, 0.1575, 0.9091, 0.3149, 0.7273, 0.3149, 0.6364, 0.1575, 0.7273, 0.3149, 0.5455, 0.3149, 0.4545, 0.1575, 0.5455, 0.3149, 0.3636, 0.3149, 0.1818, 0.3149, 0.3636, 0.3149, 0.2727, 0.4724, 0.0, 0.3149, 0.1818, 0.3149, 0.09091, 0.4724, 0.7273, 0.3149, 0.9091, 0.3149, 0.8182, 0.4724, 0.5455, 0.3149, 0.7273, 0.3149, 0.6364, 0.4724, 0.3636, 0.3149, 0.5455, 0.3149, 0.4545, 0.4724, 0.1818, 0.0, 0.2727, 0.1575, 0.09091, 0.1575, 0.2727, 0.1575, 0.3636, 0.0, 0.4545, 0.1575, 0.9091, 0.0, 1.0, 0.1575, 0.8182, 0.1575, 0.7273, 0.0, 0.8182, 0.1575, 0.6364, 0.1575, 0.5455, 0.0, 0.6364, 0.1575, 0.4545, 0.1575, 0.2727, 0.1575, 0.4545, 0.1575, 0.3636, 0.3149, 0.09091, 0.1575, 0.2727, 0.1575, 0.1818, 0.3149, 0.8182, 0.1575, 1.0, 0.1575, 0.9091, 0.3149, 0.6364, 0.1575, 0.8182, 0.1575, 0.7273, 0.3149, 0.4545, 0.1575, 0.6364, 0.1575, 0.5455, 0.3149, 0.2727, 0.1575, 0.3636, 0.3149, 0.1818, 0.3149, 0.09091, 0.1575, 0.1818, 0.3149, 0.0, 0.3149, 0.8182, 0.1575, 0.9091, 0.3149, 0.7273, 0.3149, 0.6364, 0.1575, 0.7273, 0.3149, 0.5455, 0.3149, 0.4545, 0.1575, 0.5455, 0.3149, 0.3636, 0.3149, 0.1818, 0.3149, 0.3636, 0.3149, 0.2727, 0.4724, 0.0, 0.3149, 0.1818, 0.3149, 0.09091, 0.4724, 0.7273, 0.3149, 0.9091, 0.3149, 0.8182, 0.4724, 0.5455, 0.3149, 0.7273, 0.3149, 0.6364, 0.4724, 0.3636, 0.3149, 0.5455, 0.3149, 0.4545, 0.4724, 0.1818, 0.0, 0.2727, 0.1575, 0.09091, 0.1575, 0.2727, 0.1575, 0.3636, 0.0, 0.4545, 0.1575, 0.9091, 0.0, 1.0, 0.1575, 0.8182, 0.1575, 0.7273, 0.0, 0.8182, 0.1575, 0.6364, 0.1575, 0.5455, 0.0, 0.6364, 0.1575, 0.4545, 0.1575, 0.2727, 0.1575, 0.4545, 0.1575, 0.3636, 0.3149, 0.09091, 0.1575, 0.2727, 0.1575, 0.1818, 0.3149, 0.8182, 0.1575, 1.0, 0.1575, 0.9091, 0.3149, 0.6364, 0.1575, 0.8182, 0.1575, 0.7273, 0.3149, 0.4545, 0.1575, 0.6364, 0.1575, 0.5455, 0.3149, 0.2727, 0.1575, 0.3636, 0.3149, 0.1818, 0.3149, 0.09091, 0.1575, 0.1818, 0.3149, 0.0, 0.3149, 0.8182, 0.1575, 0.9091, 0.3149, 0.7273, 0.3149, 0.6364, 0.1575, 0.7273, 0.3149, 0.5455, 0.3149, 0.4545, 0.1575, 0.5455, 0.3149, 0.3636, 0.3149, 0.1818, 0.3149, 0.3636, 0.3149, 0.2727, 0.4724, 0.0, 0.3149, 0.1818, 0.3149, 0.09091, 0.4724, 0.7273, 0.3149, 0.9091, 0.3149, 0.8182, 0.4724, 0.5455, 0.3149, 0.7273, 0.3149, 0.6364, 0.4724, 0.3636, 0.3149, 0.5455, 0.3149, 0.4545, 0.4724, 0.1818, 0.0, 0.2727, 0.1575, 0.09091, 0.1575, 0.2727, 0.1575, 0.3636, 0.0, 0.4545, 0.1575, 0.9091, 0.0, 1.0, 0.1575, 0.8182, 0.1575, 0.7273, 0.0, 0.8182, 0.1575, 0.6364, 0.1575, 0.5455, 0.0, 0.6364, 0.1575, 0.4545, 0.1575, 0.2727, 0.1575, 0.4545, 0.1575, 0.3636, 0.3149, 0.09091, 0.1575, 0.2727, 0.1575, 0.1818, 0.3149, 0.8182, 0.1575, 1.0, 0.1575, 0.9091, 0.3149, 0.6364, 0.1575, 0.8182, 0.1575, 0.7273, 0.3149, 0.4545, 0.1575, 0.6364, 0.1575, 0.5455, 0.3149, 0.2727, 0.1575, 0.3636, 0.3149, 0.1818, 0.3149, 0.09091, 0.1575, 0.1818, 0.3149, 0.0, 0.3149, 0.8182, 0.1575, 0.9091, 0.3149, 0.7273, 0.3149, 0.6364, 0.1575, 0.7273, 0.3149, 0.5455, 0.3149, 0.4545, 0.1575, 0.5455, 0.3149, 0.3636, 0.3149, 0.1818, 0.3149, 0.3636, 0.3149, 0.2727, 0.4724, 0.0, 0.3149, 0.1818, 0.3149, 0.09091, 0.4724, 0.7273, 0.3149, 0.9091, 0.3149, 0.8182, 0.4724, 0.5455, 0.3149, 0.7273, 0.3149, 0.6364, 0.4724, 0.3636, 0.3149, 0.5455, 0.3149, 0.4545, 0.4724, 0.1818, 0.0, 0.2727, 0.1575, 0.09091, 0.1575, 0.2727, 0.1575, 0.3636, 0.0, 0.4545, 0.1575, 0.9091, 0.0, 1.0, 0.1575, 0.8182, 0.1575, 0.7273, 0.0, 0.8182, 0.1575, 0.6364, 0.1575, 0.5455, 0.0, 0.6364, 0.1575, 0.4545, 0.1575, 0.2727, 0.1575, 0.4545, 0.1575, 0.3636, 0.3149, 0.09091, 0.1575, 0.2727, 0.1575, 0.1818, 0.3149, 0.8182, 0.1575, 1.0, 0.1575, 0.9091, 0.3149, 0.6364, 0.1575, 0.8182, 0.1575, 0.7273, 0.3149, 0.4545, 0.1575, 0.6364, 0.1575, 0.5455, 0.3149, 0.2727, 0.1575, 0.3636, 0.3149, 0.1818, 0.3149, 0.09091, 0.1575, 0.1818, 0.3149, 0.0, 0.3149, 0.8182, 0.1575, 0.9091, 0.3149, 0.7273, 0.3149, 0.6364, 0.1575, 0.7273, 0.3149, 0.5455, 0.3149, 0.4545, 0.1575, 0.5455, 0.3149, 0.3636, 0.3149, 0.1818, 0.3149, 0.3636, 0.3149, 0.2727, 0.4724, 0.0, 0.3149, 0.1818, 0.3149, 0.09091, 0.4724, 0.7273, 0.3149, 0.9091, 0.3149, 0.8182, 0.4724, 0.5455, 0.3149, 0.7273, 0.3149, 0.6364, 0.4724, 0.3636, 0.3149, 0.5455, 0.3149, 0.4545, 0.4724, 0.1818, 0.0, 0.2727, 0.1575, 0.09091, 0.1575, 0.2727, 0.1575, 0.3636, 0.0, 0.4545, 0.1575, 0.9091, 0.0, 1.0, 0.1575, 0.8182, 0.1575, 0.7273, 0.0, 0.8182, 0.1575, 0.6364, 0.1575, 0.5455, 0.0, 0.6364, 0.1575, 0.4545, 0.1575, 0.2727, 0.1575, 0.4545, 0.1575, 0.3636, 0.3149, 0.09091, 0.1575, 0.2727, 0.1575, 0.1818, 0.3149, 0.8182, 0.1575, 1.0, 0.1575, 0.9091, 0.3149, 0.6364, 0.1575, 0.8182, 0.1575, 0.7273, 0.3149, 0.4545, 0.1575, 0.6364, 0.1575, 0.5455, 0.3149, 0.2727, 0.1575, 0.3636, 0.3149, 0.1818, 0.3149, 0.09091, 0.1575, 0.1818, 0.3149, 0.0, 0.3149, 0.8182, 0.1575, 0.9091, 0.3149, 0.7273, 0.3149, 0.6364, 0.1575, 0.7273, 0.3149, 0.5455, 0.3149, 0.4545, 0.1575, 0.5455, 0.3149, 0.3636, 0.3149, 0.1818, 0.3149, 0.3636, 0.3149, 0.2727, 0.4724, 0.0, 0.3149, 0.1818, 0.3149, 0.09091, 0.4724, 0.7273, 0.3149, 0.9091, 0.3149, 0.8182, 0.4724, 0.5455, 0.3149, 0.7273, 0.3149, 0.6364, 0.4724, 0.3636, 0.3149, 0.5455, 0.3149, 0.4545, 0.4724, 0.1818, 0.0, 0.2727, 0.1575, 0.09091, 0.1575, 0.2727, 0.1575, 0.3636, 0.0, 0.4545, 0.1575, 0.9091, 0.0, 1.0, 0.1575, 0.8182, 0.1575, 0.7273, 0.0, 0.8182, 0.1575, 0.6364, 0.1575, 0.5455, 0.0, 0.6364, 0.1575, 0.4545, 0.1575, 0.2727, 0.1575, 0.4545, 0.1575, 0.3636, 0.3149, 0.09091, 0.1575, 0.2727, 0.1575, 0.1818, 0.3149, 0.8182, 0.1575, 1.0, 0.1575, 0.9091, 0.3149, 0.6364, 0.1575, 0.8182, 0.1575, 0.7273, 0.3149, 0.4545, 0.1575, 0.6364, 0.1575, 0.5455, 0.3149, 0.2727, 0.1575, 0.3636, 0.3149, 0.1818, 0.3149, 0.09091, 0.1575, 0.1818, 0.3149, 0.0, 0.3149, 0.8182, 0.1575, 0.9091, 0.3149, 0.7273, 0.3149, 0.6364, 0.1575, 0.7273, 0.3149, 0.5455, 0.3149, 0.4545, 0.1575, 0.5455, 0.3149, 0.3636, 0.3149, 0.1818, 0.3149, 0.3636, 0.3149, 0.2727, 0.4724, 0.0, 0.3149, 0.1818, 0.3149, 0.09091, 0.4724, 0.7273, 0.3149, 0.9091, 0.3149, 0.8182, 0.4724, 0.5455, 0.3149, 0.7273, 0.3149, 0.6364, 0.4724, 0.3636, 0.3149, 0.5455, 0.3149, 0.4545, 0.4724])
me_cube.materials.append(mat_material)
me_cube.materials.append(mat_material_001)
me_cube.use_mirror_vertex_groups = False
me_cube.update()

# ---- objects
ob_cube = bpy.data.objects.new('Cube', me_cube)

# ---- transforms, parenting, visibility, modifiers, constraints
ob_cube.location = (0.0, 0.0, 0.0)
ob_cube.rotation_euler = (0.4715, 0.285, 0.1514)
ob_cube.lock_rotations_4d = False
ob_cube.empty_display_type = 'ARROWS'
ob_cube.lineart.crease_threshold = 0.0

# ---- collection membership
col_collection.objects.link(ob_cube)

# ---- scene / render settings (as saved in the file)
scene.frame_start = 1; scene.frame_end = 250; scene.frame_set(1)
scene.render.engine = 'BLENDER_EEVEE_NEXT'
scene.cycles.sampling_pattern = 'TABULATED_SOBOL'
scene.cycles.use_light_tree = False
scene.view_settings.view_transform = 'Filmic'
bpy.context.view_layer.update()

# ---- added for rendering (the .blend has no active camera and no usable light): camera, sun
cam_auto = bpy.data.cameras.new('AutoCamera')
cam_auto.lens = 50.0
cam_auto.sensor_width = 36.0
cam_auto.clip_end = 1000.0
ob_auto_camera = bpy.data.objects.new('AutoCamera', cam_auto)
scene.collection.objects.link(ob_auto_camera)
ob_auto_camera.location = (12.9339, -18.3077, 14.0936)
ob_auto_camera.rotation_euler = (1.09748, -7.21219e-08, 0.694738)
scene.camera = ob_auto_camera
light_auto_sun = bpy.data.lights.new('AutoSun', 'SUN')
light_auto_sun.energy = 3.0
light_auto_sun.angle = 0.0523599
ob_auto_sun = bpy.data.objects.new('AutoSun', light_auto_sun)
scene.collection.objects.link(ob_auto_sun)
ob_auto_sun.rotation_euler = (0.872665, 0.174533, 0.523599)
bpy.context.view_layer.update()
